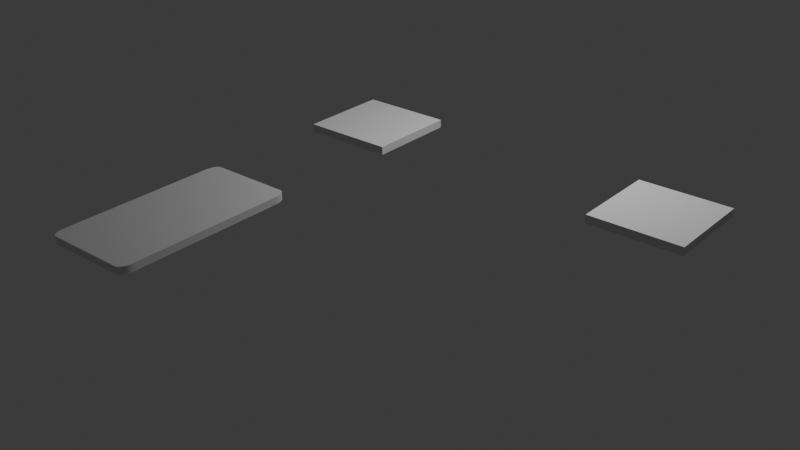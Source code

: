 # Source: rounded-square.blend  (saved by Blender 4.0.36; exported with 4.5.12 LTS)
import bpy
from mathutils import Matrix  # noqa: F401  (used for matrix-valued properties, if any)

bpy.ops.wm.read_factory_settings(use_empty=True)
scene = bpy.context.scene
scene.name = 'Scene'

# ---- collections
col_collection = bpy.data.collections.new('Collection'); scene.collection.children.link(col_collection)

# ---- materials (node trees are filled in below, after node groups)
mat_material = bpy.data.materials.new('Material')
mat_material.alpha_threshold = 0.0
mat_material.use_transparent_shadow = False
mat_material.roughness = 0.5
mat_material.line_color = (0.0, 0.0, 0.0, 1.0)

# ---- material node trees
mat_material.use_nodes = True; mat_material.node_tree.nodes.clear()
_N = mat_material.node_tree.nodes; _L = mat_material.node_tree.links
n0 = _N.new('ShaderNodeOutputMaterial'); n0.name = 'Material Output'; n0.location = (300, 300)
n1 = _N.new('ShaderNodeBsdfPrincipled'); n1.name = 'Principled BSDF'; n1.location = (10, 300)
n1.inputs[3].default_value = 1.45
_L.new(n1.outputs[0], n0.inputs[0])
n0.is_active_output = True

# ---- world
world_world = bpy.data.worlds.new('World'); scene.world = world_world
world_world.use_nodes = True; world_world.node_tree.nodes.clear()
_N = world_world.node_tree.nodes; _L = world_world.node_tree.links
n0 = _N.new('ShaderNodeOutputWorld'); n0.name = 'World Output'; n0.location = (300, 300)
n1 = _N.new('ShaderNodeBackground'); n1.name = 'Background'; n1.location = (10, 300)
n1.inputs[0].default_value = (0.05088, 0.05088, 0.05088, 1.0)
_L.new(n1.outputs[0], n0.inputs[0])
n0.is_active_output = True
world_world.color = (0.05088, 0.05088, 0.05088)
world_world.use_sun_shadow = False
world_world.sun_shadow_jitter_overblur = 0.0

# ---- lights
light_light = bpy.data.lights.new('Light', 'POINT')
light_light.transmission_factor = 0.0
light_light.use_soft_falloff = False
light_light.energy = 1000.0
light_light.shadow_soft_size = 0.1
light_light.shadow_maximum_resolution = 0.006
light_light.use_absolute_resolution = True

# ---- meshes
me_cube = bpy.data.meshes.new('Cube')
me_cube.from_pydata([(1.0, -2.113, 1.0), (0.8512, -1.964, 1.0), (0.9996, -2.102, 1.0), (0.9983, -2.091, 1.0), (0.9963, -2.08, 1.0), (0.9934, -2.069, 1.0), (0.9897, -2.059, 1.0), (0.9853, -2.048, 1.0), (0.9801, -2.038, 1.0), (0.9741, -2.029, 1.0), (0.9675, -2.02, 1.0), (0.9603, -2.012, 1.0), (0.9524, -2.004, 1.0), (0.944, -1.997, 1.0), (0.935, -1.99, 1.0), (0.9256, -1.984, 1.0), (0.9157, -1.979, 1.0), (0.9055, -1.974, 1.0), (0.895, -1.971, 1.0), (0.8843, -1.968, 1.0), (0.8734, -1.966, 1.0), (0.8623, -1.964, 1.0), (0.8512, -1.964, -1.0), (1.0, -2.113, -1.0), (0.8623, -1.964, -1.0), (0.8734, -1.966, -1.0), (0.8843, -1.968, -1.0), (0.895, -1.971, -1.0), (0.9055, -1.974, -1.0), (0.9157, -1.979, -1.0), (0.9256, -1.984, -1.0), (0.935, -1.99, -1.0), (0.944, -1.997, -1.0), (0.9524, -2.004, -1.0), (0.9603, -2.012, -1.0), (0.9675, -2.02, -1.0), (0.9741, -2.029, -1.0), (0.9801, -2.038, -1.0), (0.9853, -2.048, -1.0), (0.9897, -2.059, -1.0), (0.9934, -2.069, -1.0), (0.9963, -2.08, -1.0), (0.9983, -2.091, -1.0), (0.9996, -2.102, -1.0), (0.8512, -3.964, 1.0), (1.0, -3.815, 1.0), (0.8623, -3.964, 1.0), (0.8734, -3.962, 1.0), (0.8843, -3.96, 1.0), (0.895, -3.957, 1.0), (0.9055, -3.954, 1.0), (0.9157, -3.949, 1.0), (0.9256, -3.944, 1.0), (0.935, -3.938, 1.0), (0.944, -3.932, 1.0), (0.9524, -3.924, 1.0), (0.9603, -3.916, 1.0), (0.9675, -3.908, 1.0), (0.9741, -3.899, 1.0), (0.9801, -3.89, 1.0), (0.9853, -3.88, 1.0), (0.9897, -3.87, 1.0), (0.9934, -3.859, 1.0), (0.9963, -3.848, 1.0), (0.9983, -3.837, 1.0), (0.9996, -3.826, 1.0), (1.0, -3.815, -1.0), (0.8512, -3.964, -1.0), (0.9996, -3.826, -1.0), (0.9983, -3.837, -1.0), (0.9963, -3.848, -1.0), (0.9934, -3.859, -1.0), (0.9897, -3.87, -1.0), (0.9853, -3.88, -1.0), (0.9801, -3.89, -1.0), (0.9741, -3.899, -1.0), (0.9675, -3.908, -1.0), (0.9603, -3.916, -1.0), (0.9524, -3.924, -1.0), (0.944, -3.932, -1.0), (0.935, -3.938, -1.0), (0.9256, -3.944, -1.0), (0.9157, -3.949, -1.0), (0.9055, -3.954, -1.0), (0.895, -3.957, -1.0), (0.8843, -3.96, -1.0), (0.8734, -3.962, -1.0), (0.8623, -3.964, -1.0), (-0.8512, -1.964, 1.0), (-1.0, -2.113, 1.0), (-0.8623, -1.964, 1.0), (-0.8734, -1.966, 1.0), (-0.8843, -1.968, 1.0), (-0.895, -1.971, 1.0), (-0.9055, -1.974, 1.0), (-0.9157, -1.979, 1.0), (-0.9256, -1.984, 1.0), (-0.935, -1.99, 1.0), (-0.944, -1.997, 1.0), (-0.9524, -2.004, 1.0), (-0.9603, -2.012, 1.0), (-0.9675, -2.02, 1.0), (-0.9741, -2.029, 1.0), (-0.9801, -2.038, 1.0), (-0.9853, -2.048, 1.0), (-0.9897, -2.059, 1.0), (-0.9934, -2.069, 1.0), (-0.9963, -2.08, 1.0), (-0.9983, -2.091, 1.0), (-0.9996, -2.102, 1.0), (-1.0, -2.113, -1.0), (-0.8512, -1.964, -1.0), (-0.9996, -2.102, -1.0), (-0.9983, -2.091, -1.0), (-0.9963, -2.08, -1.0), (-0.9934, -2.069, -1.0), (-0.9897, -2.059, -1.0), (-0.9853, -2.048, -1.0), (-0.9801, -2.038, -1.0), (-0.9741, -2.029, -1.0), (-0.9675, -2.02, -1.0), (-0.9603, -2.012, -1.0), (-0.9524, -2.004, -1.0), (-0.944, -1.997, -1.0), (-0.935, -1.99, -1.0), (-0.9256, -1.984, -1.0), (-0.9157, -1.979, -1.0), (-0.9055, -1.974, -1.0), (-0.895, -1.971, -1.0), (-0.8843, -1.968, -1.0), (-0.8734, -1.966, -1.0), (-0.8623, -1.964, -1.0), (-1.0, -3.815, 1.0), (-0.8512, -3.964, 1.0), (-0.9996, -3.826, 1.0), (-0.9983, -3.837, 1.0), (-0.9963, -3.848, 1.0), (-0.9934, -3.859, 1.0), (-0.9897, -3.87, 1.0), (-0.9853, -3.88, 1.0), (-0.9801, -3.89, 1.0), (-0.9741, -3.899, 1.0), (-0.9675, -3.908, 1.0), (-0.9603, -3.916, 1.0), (-0.9524, -3.924, 1.0), (-0.944, -3.932, 1.0), (-0.935, -3.938, 1.0), (-0.9256, -3.944, 1.0), (-0.9157, -3.949, 1.0), (-0.9055, -3.954, 1.0), (-0.895, -3.957, 1.0), (-0.8843, -3.96, 1.0), (-0.8734, -3.962, 1.0), (-0.8623, -3.964, 1.0), (-0.8512, -3.964, -1.0), (-1.0, -3.815, -1.0), (-0.8623, -3.964, -1.0), (-0.8734, -3.962, -1.0), (-0.8843, -3.96, -1.0), (-0.895, -3.957, -1.0), (-0.9055, -3.954, -1.0), (-0.9157, -3.949, -1.0), (-0.9256, -3.944, -1.0), (-0.935, -3.938, -1.0), (-0.944, -3.932, -1.0), (-0.9524, -3.924, -1.0), (-0.9603, -3.916, -1.0), (-0.9675, -3.908, -1.0), (-0.9741, -3.899, -1.0), (-0.9801, -3.89, -1.0), (-0.9853, -3.88, -1.0), (-0.9897, -3.87, -1.0), (-0.9934, -3.859, -1.0), (-0.9963, -3.848, -1.0), (-0.9983, -3.837, -1.0), (-0.9996, -3.826, -1.0)], [], [(110, 112, 113, 114, 115, 116, 117, 118, 119, 120, 121, 122, 123, 124, 125, 126, 127, 128, 129, 130, 131, 111, 22, 24, 25, 26, 27, 28, 29, 30, 31, 32, 33, 34, 35, 36, 37, 38, 39, 40, 41, 42, 43, 23, 66, 68, 69, 70, 71, 72, 73, 74, 75, 76, 77, 78, 79, 80, 81, 82, 83, 84, 85, 86, 87, 67, 154, 156, 157, 158, 159, 160, 161, 162, 163, 164, 165, 166, 167, 168, 169, 170, 171, 172, 173, 174, 175, 155), (155, 132, 89, 110), (67, 44, 133, 154), (0, 2, 3, 4, 5, 6, 7, 8, 9, 10, 11, 12, 13, 14, 15, 16, 17, 18, 19, 20, 21, 1, 88, 90, 91, 92, 93, 94, 95, 96, 97, 98, 99, 100, 101, 102, 103, 104, 105, 106, 107, 108, 109, 89, 132, 134, 135, 136, 137, 138, 139, 140, 141, 142, 143, 144, 145, 146, 147, 148, 149, 150, 151, 152, 153, 133, 44, 46, 47, 48, 49, 50, 51, 52, 53, 54, 55, 56, 57, 58, 59, 60, 61, 62, 63, 64, 65, 45), (23, 0, 45, 66), (0, 23, 43, 2), (2, 43, 42, 3), (3, 42, 41, 4), (4, 41, 40, 5), (5, 40, 39, 6), (6, 39, 38, 7), (7, 38, 37, 8), (8, 37, 36, 9), (9, 36, 35, 10), (10, 35, 34, 11), (11, 34, 33, 12), (12, 33, 32, 13), (13, 32, 31, 14), (14, 31, 30, 15), (15, 30, 29, 16), (16, 29, 28, 17), (17, 28, 27, 18), (18, 27, 26, 19), (19, 26, 25, 20), (20, 25, 24, 21), (21, 24, 22, 1), (154, 133, 153, 156), (156, 153, 152, 157), (157, 152, 151, 158), (158, 151, 150, 159), (159, 150, 149, 160), (160, 149, 148, 161), (161, 148, 147, 162), (162, 147, 146, 163), (163, 146, 145, 164), (164, 145, 144, 165), (165, 144, 143, 166), (166, 143, 142, 167), (167, 142, 141, 168), (168, 141, 140, 169), (169, 140, 139, 170), (170, 139, 138, 171), (171, 138, 137, 172), (172, 137, 136, 173), (173, 136, 135, 174), (174, 135, 134, 175), (175, 134, 132, 155), (44, 67, 87, 46), (46, 87, 86, 47), (47, 86, 85, 48), (48, 85, 84, 49), (49, 84, 83, 50), (50, 83, 82, 51), (51, 82, 81, 52), (52, 81, 80, 53), (53, 80, 79, 54), (54, 79, 78, 55), (55, 78, 77, 56), (56, 77, 76, 57), (57, 76, 75, 58), (58, 75, 74, 59), (59, 74, 73, 60), (60, 73, 72, 61), (61, 72, 71, 62), (62, 71, 70, 63), (63, 70, 69, 64), (64, 69, 68, 65), (65, 68, 66, 45), (88, 111, 131, 90), (90, 131, 130, 91), (91, 130, 129, 92), (92, 129, 128, 93), (93, 128, 127, 94), (94, 127, 126, 95), (95, 126, 125, 96), (96, 125, 124, 97), (97, 124, 123, 98), (98, 123, 122, 99), (99, 122, 121, 100), (100, 121, 120, 101), (101, 120, 119, 102), (102, 119, 118, 103), (103, 118, 117, 104), (104, 117, 116, 105), (105, 116, 115, 106), (106, 115, 114, 107), (107, 114, 113, 108), (108, 113, 112, 109), (109, 112, 110, 89), (111, 88, 1, 22)])
_uv = me_cube.uv_layers.new(name='UVMap')
_uv.uv.foreach_set('vector', [0.125, 0.5186, 0.1251, 0.5172, 0.1252, 0.5158, 0.1255, 0.5145, 0.1258, 0.5131, 0.1263, 0.5118, 0.1268, 0.5105, 0.1275, 0.5093, 0.1282, 0.5081, 0.1291, 0.507, 0.13, 0.5059, 0.1309, 0.505, 0.132, 0.5041, 0.1331, 0.5032, 0.1343, 0.5025, 0.1355, 0.5018, 0.1368, 0.5013, 0.1381, 0.5008, 0.1395, 0.5005, 0.1408, 0.5002, 0.1422, 0.5001, 0.1436, 0.5, 0.3564, 0.5, 0.3578, 0.5001, 0.3592, 0.5002, 0.3605, 0.5005, 0.3619, 0.5008, 0.3632, 0.5013, 0.3645, 0.5018, 0.3657, 0.5025, 0.3669, 0.5032, 0.368, 0.5041, 0.3691, 0.505, 0.37, 0.5059, 0.3709, 0.507, 0.3718, 0.5081, 0.3725, 0.5093, 0.3732, 0.5105, 0.3737, 0.5118, 0.3742, 0.5131, 0.3745, 0.5145, 0.3748, 0.5158, 0.3749, 0.5172, 0.375, 0.5186, 0.375, 0.7314, 0.3749, 0.7328, 0.3748, 0.7342, 0.3745, 0.7355, 0.3742, 0.7369, 0.3737, 0.7382, 0.3732, 0.7395, 0.3725, 0.7407, 0.3718, 0.7419, 0.3709, 0.743, 0.37, 0.7441, 0.3691, 0.745, 0.368, 0.7459, 0.3669, 0.7468, 0.3657, 0.7475, 0.3645, 0.7482, 0.3632, 0.7487, 0.3619, 0.7492, 0.3605, 0.7495, 0.3592, 0.7498, 0.3578, 0.7499, 0.3564, 0.75, 0.1436, 0.75, 0.1422, 0.7499, 0.1408, 0.7498, 0.1395, 0.7495, 0.1381, 0.7492, 0.1368, 0.7487, 0.1355, 0.7482, 0.1343, 0.7475, 0.1331, 0.7468, 0.132, 0.7459, 0.1309, 0.745, 0.13, 0.7441, 0.1291, 0.743, 0.1282, 0.7419, 0.1275, 0.7407, 0.1268, 0.7395, 0.1263, 0.7382, 0.1258, 0.7369, 0.1255, 0.7355, 0.1252, 0.7342, 0.1251, 0.7328, 0.125, 0.7314, 0.375, 0.0186, 0.625, 0.0186, 0.625, 0.2314, 0.375, 0.2314, 0.375, 0.7686, 0.625, 0.7686, 0.625, 0.9814, 0.375, 0.9814, 0.625, 0.5186, 0.6251, 0.5172, 0.6252, 0.5158, 0.6255, 0.5145, 0.6258, 0.5131, 0.6263, 0.5118, 0.6268, 0.5105, 0.6275, 0.5093, 0.6282, 0.5081, 0.6291, 0.507, 0.63, 0.5059, 0.6309, 0.505, 0.632, 0.5041, 0.6331, 0.5032, 0.6343, 0.5025, 0.6355, 0.5018, 0.6368, 0.5013, 0.6381, 0.5008, 0.6395, 0.5005, 0.6408, 0.5002, 0.6422, 0.5001, 0.6436, 0.5, 0.8564, 0.5, 0.8578, 0.5001, 0.8592, 0.5002, 0.8605, 0.5005, 0.8619, 0.5008, 0.8632, 0.5013, 0.8645, 0.5018, 0.8657, 0.5025, 0.8669, 0.5032, 0.868, 0.5041, 0.8691, 0.505, 0.87, 0.5059, 0.8709, 0.507, 0.8718, 0.5081, 0.8725, 0.5093, 0.8732, 0.5105, 0.8737, 0.5118, 0.8742, 0.5131, 0.8745, 0.5145, 0.8748, 0.5158, 0.8749, 0.5172, 0.875, 0.5186, 0.875, 0.7314, 0.8749, 0.7328, 0.8748, 0.7342, 0.8745, 0.7355, 0.8742, 0.7369, 0.8737, 0.7382, 0.8732, 0.7395, 0.8725, 0.7407, 0.8718, 0.7419, 0.8709, 0.743, 0.87, 0.7441, 0.8691, 0.745, 0.868, 0.7459, 0.8669, 0.7468, 0.8657, 0.7475, 0.8645, 0.7482, 0.8632, 0.7487, 0.8619, 0.7492, 0.8605, 0.7495, 0.8592, 0.7498, 0.8578, 0.7499, 0.8564, 0.75, 0.6436, 0.75, 0.6422, 0.7499, 0.6408, 0.7498, 0.6395, 0.7495, 0.6381, 0.7492, 0.6368, 0.7487, 0.6355, 0.7482, 0.6343, 0.7475, 0.6331, 0.7468, 0.632, 0.7459, 0.6309, 0.745, 0.63, 0.7441, 0.6291, 0.743, 0.6282, 0.7419, 0.6275, 0.7407, 0.6268, 0.7395, 0.6263, 0.7382, 0.6258, 0.7369, 0.6255, 0.7355, 0.6252, 0.7342, 0.6251, 0.7328, 0.625, 0.7314, 0.375, 0.5186, 0.625, 0.5186, 0.625, 0.7314, 0.375, 0.7314, 0.625, 0.5186, 0.375, 0.5186, 0.375, 0.5172, 0.625, 0.5172, 0.625, 0.5172, 0.375, 0.5172, 0.375, 0.5158, 0.625, 0.5158, 0.625, 0.5158, 0.375, 0.5158, 0.375, 0.5145, 0.625, 0.5145, 0.625, 0.5145, 0.375, 0.5145, 0.375, 0.5131, 0.625, 0.5131, 0.625, 0.5131, 0.375, 0.5131, 0.375, 0.5118, 0.625, 0.5118, 0.625, 0.5118, 0.375, 0.5118, 0.375, 0.5105, 0.625, 0.5105, 0.625, 0.5105, 0.375, 0.5105, 0.375, 0.5093, 0.625, 0.5093, 0.625, 0.5093, 0.375, 0.5093, 0.375, 0.5081, 0.625, 0.5081, 0.625, 0.5081, 0.375, 0.5081, 0.375, 0.507, 0.625, 0.507, 0.625, 0.507, 0.375, 0.507, 0.375, 0.5059, 0.625, 0.5059, 0.625, 0.5059, 0.375, 0.5059, 0.375, 0.4941, 0.625, 0.4941, 0.625, 0.4941, 0.375, 0.4941, 0.375, 0.493, 0.625, 0.493, 0.625, 0.493, 0.375, 0.493, 0.375, 0.4919, 0.625, 0.4919, 0.625, 0.4919, 0.375, 0.4919, 0.375, 0.4907, 0.625, 0.4907, 0.625, 0.4907, 0.375, 0.4907, 0.375, 0.4895, 0.625, 0.4895, 0.625, 0.4895, 0.375, 0.4895, 0.375, 0.4882, 0.625, 0.4882, 0.625, 0.4882, 0.375, 0.4882, 0.375, 0.4869, 0.625, 0.4869, 0.625, 0.4869, 0.375, 0.4869, 0.375, 0.4855, 0.625, 0.4855, 0.625, 0.4855, 0.375, 0.4855, 0.375, 0.4842, 0.625, 0.4842, 0.625, 0.4842, 0.375, 0.4842, 0.375, 0.4828, 0.625, 0.4828, 0.625, 0.4828, 0.375, 0.4828, 0.375, 0.4814, 0.625, 0.4814, 0.375, 0.9814, 0.625, 0.9814, 0.625, 0.9828, 0.375, 0.9828, 0.375, 0.9828, 0.625, 0.9828, 0.625, 0.9842, 0.375, 0.9842, 0.375, 0.9842, 0.625, 0.9842, 0.625, 0.9855, 0.375, 0.9855, 0.375, 0.9855, 0.625, 0.9855, 0.625, 0.9869, 0.375, 0.9869, 0.375, 0.9869, 0.625, 0.9869, 0.625, 0.9882, 0.375, 0.9882, 0.375, 0.9882, 0.625, 0.9882, 0.625, 0.9895, 0.375, 0.9895, 0.375, 0.9895, 0.625, 0.9895, 0.625, 0.9907, 0.375, 0.9907, 0.375, 0.9907, 0.625, 0.9907, 0.625, 0.9919, 0.375, 0.9919, 0.375, 0.9919, 0.625, 0.9919, 0.625, 0.993, 0.375, 0.993, 0.375, 0.993, 0.625, 0.993, 0.625, 1.0, 0.375, 1.0, 0.375, 0.0, 0.625, 0.0, 0.625, 0.00595, 0.375, 0.00595, 0.375, 0.00595, 0.625, 0.00595, 0.625, 0.007004, 0.375, 0.007004, 0.375, 0.007004, 0.625, 0.007004, 0.625, 0.008124, 0.375, 0.008124, 0.375, 0.008124, 0.625, 0.008124, 0.625, 0.009302, 0.375, 0.009302, 0.375, 0.009302, 0.625, 0.009302, 0.625, 0.01053, 0.375, 0.01053, 0.375, 0.01053, 0.625, 0.01053, 0.625, 0.01181, 0.375, 0.01181, 0.375, 0.01181, 0.625, 0.01181, 0.625, 0.01312, 0.375, 0.01312, 0.375, 0.01312, 0.625, 0.01312, 0.625, 0.01446, 0.375, 0.01446, 0.375, 0.01446, 0.625, 0.01446, 0.625, 0.01583, 0.375, 0.01583, 0.375, 0.01583, 0.625, 0.01583, 0.625, 0.01721, 0.375, 0.01721, 0.375, 0.01721, 0.625, 0.01721, 0.625, 0.0186, 0.375, 0.0186, 0.625, 0.7686, 0.375, 0.7686, 0.375, 0.7672, 0.625, 0.7672, 0.625, 0.7672, 0.375, 0.7672, 0.375, 0.7658, 0.625, 0.7658, 0.625, 0.7658, 0.375, 0.7658, 0.375, 0.7645, 0.625, 0.7645, 0.625, 0.7645, 0.375, 0.7645, 0.375, 0.7631, 0.625, 0.7631, 0.625, 0.7631, 0.375, 0.7631, 0.375, 0.7618, 0.625, 0.7618, 0.625, 0.7618, 0.375, 0.7618, 0.375, 0.7605, 0.625, 0.7605, 0.625, 0.7605, 0.375, 0.7605, 0.375, 0.7593, 0.625, 0.7593, 0.625, 0.7593, 0.375, 0.7593, 0.375, 0.7581, 0.625, 0.7581, 0.625, 0.7581, 0.375, 0.7581, 0.375, 0.757, 0.625, 0.757, 0.625, 0.757, 0.375, 0.757, 0.375, 0.7559, 0.625, 0.7559, 0.625, 0.7559, 0.375, 0.7559, 0.375, 0.7441, 0.625, 0.7441, 0.625, 0.7441, 0.375, 0.7441, 0.375, 0.743, 0.625, 0.743, 0.625, 0.743, 0.375, 0.743, 0.375, 0.7419, 0.625, 0.7419, 0.625, 0.7419, 0.375, 0.7419, 0.375, 0.7407, 0.625, 0.7407, 0.625, 0.7407, 0.375, 0.7407, 0.375, 0.7395, 0.625, 0.7395, 0.625, 0.7395, 0.375, 0.7395, 0.375, 0.7382, 0.625, 0.7382, 0.625, 0.7382, 0.375, 0.7382, 0.375, 0.7369, 0.625, 0.7369, 0.625, 0.7369, 0.375, 0.7369, 0.375, 0.7355, 0.625, 0.7355, 0.625, 0.7355, 0.375, 0.7355, 0.375, 0.7342, 0.625, 0.7342, 0.625, 0.7342, 0.375, 0.7342, 0.375, 0.7328, 0.625, 0.7328, 0.625, 0.7328, 0.375, 0.7328, 0.375, 0.7314, 0.625, 0.7314, 0.625, 0.2686, 0.375, 0.2686, 0.375, 0.2672, 0.625, 0.2672, 0.625, 0.2672, 0.375, 0.2672, 0.375, 0.2658, 0.625, 0.2658, 0.625, 0.2658, 0.375, 0.2658, 0.375, 0.2645, 0.625, 0.2645, 0.625, 0.2645, 0.375, 0.2645, 0.375, 0.2631, 0.625, 0.2631, 0.625, 0.2631, 0.375, 0.2631, 0.375, 0.2618, 0.625, 0.2618, 0.625, 0.2618, 0.375, 0.2618, 0.375, 0.2605, 0.625, 0.2605, 0.625, 0.2605, 0.375, 0.2605, 0.375, 0.2593, 0.625, 0.2593, 0.625, 0.2593, 0.375, 0.2593, 0.375, 0.2581, 0.625, 0.2581, 0.625, 0.2581, 0.375, 0.2581, 0.375, 0.257, 0.625, 0.257, 0.625, 0.257, 0.375, 0.257, 0.375, 0.2559, 0.625, 0.2559, 0.625, 0.2559, 0.375, 0.2559, 0.375, 0.2441, 0.625, 0.2441, 0.625, 0.2441, 0.375, 0.2441, 0.375, 0.243, 0.625, 0.243, 0.625, 0.243, 0.375, 0.243, 0.375, 0.2419, 0.625, 0.2419, 0.625, 0.2419, 0.375, 0.2419, 0.375, 0.2407, 0.625, 0.2407, 0.625, 0.2407, 0.375, 0.2407, 0.375, 0.2395, 0.625, 0.2395, 0.625, 0.2395, 0.375, 0.2395, 0.375, 0.2382, 0.625, 0.2382, 0.625, 0.2382, 0.375, 0.2382, 0.375, 0.2369, 0.625, 0.2369, 0.625, 0.2369, 0.375, 0.2369, 0.375, 0.2355, 0.625, 0.2355, 0.625, 0.2355, 0.375, 0.2355, 0.375, 0.2342, 0.625, 0.2342, 0.625, 0.2342, 0.375, 0.2342, 0.375, 0.2328, 0.625, 0.2328, 0.625, 0.2328, 0.375, 0.2328, 0.375, 0.2314, 0.625, 0.2314, 0.375, 0.2686, 0.625, 0.2686, 0.625, 0.4814, 0.375, 0.4814])
me_cube.materials.append(mat_material)
me_cube.use_mirror_vertex_groups = False
me_cube.update()
me_cube_001 = bpy.data.meshes.new('Cube.001')
me_cube_001.from_pydata([(-1.0, -1.0, 0.08929), (-1.0, -1.0, -0.08929), (-1.0, 1.0, 0.08929), (-1.0, 1.0, -0.08929), (1.0, -1.0, 0.08929), (1.0, -1.0, -0.08929), (1.0, 1.0, 0.08929), (1.0, 1.0, -0.08929)], [], [(0, 1, 3, 2), (2, 3, 7, 6), (6, 7, 5, 4), (4, 5, 1, 0), (2, 6, 4, 0), (7, 3, 1, 5)])
_uv = me_cube_001.uv_layers.new(name='UVMap')
_uv.uv.foreach_set('vector', [0.375, 0.0, 0.625, 0.0, 0.625, 0.25, 0.375, 0.25, 0.375, 0.25, 0.625, 0.25, 0.625, 0.5, 0.375, 0.5, 0.375, 0.5, 0.625, 0.5, 0.625, 0.75, 0.375, 0.75, 0.375, 0.75, 0.625, 0.75, 0.625, 1.0, 0.375, 1.0, 0.125, 0.5, 0.375, 0.5, 0.375, 0.75, 0.125, 0.75, 0.625, 0.5, 0.875, 0.5, 0.875, 0.75, 0.625, 0.75])
me_cube_001.update()
me_cube_002 = bpy.data.meshes.new('Cube.002')
me_cube_002.from_pydata([(-1.0, -1.0, 0.08929), (-1.0, -1.0, -0.08929), (-1.0, 1.0, 0.08929), (-1.0, 1.0, -0.08929), (1.0, -1.0, 0.08929), (1.0, -1.0, -0.08929), (1.0, 1.0, 0.08929), (1.0, 1.0, -0.08929)], [], [(0, 1, 3, 2), (2, 3, 7, 6), (6, 7, 5, 4), (4, 5, 1, 0), (2, 6, 4, 0), (7, 3, 1, 5)])
_uv = me_cube_002.uv_layers.new(name='UVMap')
_uv.uv.foreach_set('vector', [0.375, 0.0, 0.625, 0.0, 0.625, 0.25, 0.375, 0.25, 0.375, 0.25, 0.625, 0.25, 0.625, 0.5, 0.375, 0.5, 0.375, 0.5, 0.625, 0.5, 0.625, 0.75, 0.375, 0.75, 0.375, 0.75, 0.625, 0.75, 0.625, 1.0, 0.375, 1.0, 0.125, 0.5, 0.375, 0.5, 0.375, 0.75, 0.125, 0.75, 0.625, 0.5, 0.875, 0.5, 0.875, 0.75, 0.625, 0.75])
me_cube_002.update()

# ---- objects
ob_cube = bpy.data.objects.new('Cube', me_cube)
ob_light = bpy.data.objects.new('Light', light_light)
ob_cube_001 = bpy.data.objects.new('Cube.001', me_cube_001)
ob_cube_002 = bpy.data.objects.new('Cube.002', me_cube_002)

# ---- transforms, parenting, visibility, modifiers, constraints
ob_cube.location = (0.0, 0.0, 0.0)
ob_cube.scale = (1.0, 1.963, -0.07898)
ob_cube.lock_rotations_4d = False
ob_cube.empty_display_type = 'ARROWS'
ob_cube.lineart.crease_threshold = 0.0
ob_light.location = (4.076, 1.005, 5.904)
ob_light.rotation_euler = (0.6503, 0.05522, 1.866)
ob_light.lock_rotations_4d = False
ob_light.empty_display_type = 'ARROWS'
ob_light.color = (0.0, 0.0, 0.0, 0.0)
ob_light.lineart.crease_threshold = 0.0
ob_cube_001.location = (0.0, 0.0, 0.0)
ob_cube_002.location = (6.953, 0.0, 0.0)

# ---- collection membership
col_collection.objects.link(ob_cube)
col_collection.objects.link(ob_light)
col_collection.objects.link(ob_cube_001)
col_collection.objects.link(ob_cube_002)

# ---- scene / render settings (as saved in the file)
scene.frame_start = 1; scene.frame_end = 250; scene.frame_set(1)
scene.render.engine = 'BLENDER_EEVEE_NEXT'
scene.cycles.sampling_pattern = 'TABULATED_SOBOL'
bpy.context.view_layer.update()

# ---- added for rendering (the .blend has no active camera): camera
cam_auto = bpy.data.cameras.new('AutoCamera')
cam_auto.lens = 50.0
cam_auto.sensor_width = 36.0
cam_auto.clip_end = 1000.0
ob_auto_camera = bpy.data.objects.new('AutoCamera', cam_auto)
scene.collection.objects.link(ob_auto_camera)
ob_auto_camera.location = (15.0824, -17.3185, 9.28454)
ob_auto_camera.rotation_euler = (1.09748, -7.21219e-08, 0.694738)
scene.camera = ob_auto_camera
bpy.context.view_layer.update()
